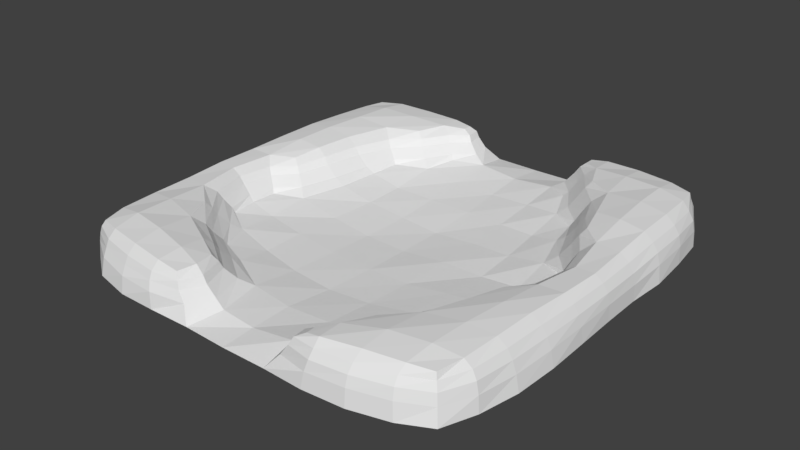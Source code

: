 # Source: Openinng1.blend  (saved by Blender 2.79.0; exported with 4.5.12 LTS)
import bpy
from mathutils import Matrix  # noqa: F401  (used for matrix-valued properties, if any)

bpy.ops.wm.read_factory_settings(use_empty=True)
scene = bpy.context.scene
scene.name = 'Scene'

# ---- collections
col_collection_1 = bpy.data.collections.new('Collection 1'); scene.collection.children.link(col_collection_1)

# ---- world
world_world = bpy.data.worlds.new('World'); scene.world = world_world
world_world.color = (0.05088, 0.05088, 0.05088)
world_world.use_sun_shadow = False
world_world.sun_shadow_jitter_overblur = 0.0
world_world.cycles.sampling_method = 'MANUAL'

# ---- meshes
me_grid_012 = bpy.data.meshes.new('Grid.012')
me_grid_012.from_pydata([(-49.83, -50.37, -0.172), (-42.43, -55.4, -0.1771), (-32.52, -57.54, -0.2241), (-22.61, -57.59, -0.247), (-11.67, -57.22, -0.4), (-0.2787, -57.52, -0.493), (11.48, -57.5, -0.4196), (22.15, -58.04, -0.2244), (32.8, -57.31, -0.135), (42.4, -54.74, -0.1922), (49.76, -50.99, -0.2185), (-53.74, -42.73, -0.1814), (32.84, 54.38, 6.675), (40.83, -8.061, 6.168), (42.21, 52.9, 6.592), (-8.526, -49.45, 1.335), (0.1562, -49.35, 0.371), (11.2, -48.82, 1.637), (17.27, -44.16, 2.334), (24.49, 36.91, 6.368), (20.13, 43.63, 6.403), (52.84, -42.59, -0.2887), (-55.4, -32.5, -0.1335), (54.03, -10.81, 6.486), (-28.31, -30.45, 2.287), (-21.44, -32.75, 1.655), (-11.13, -37.9, 1.12), (-0.3934, -38.54, 0.247), (10.77, -37.75, 0.3877), (21.11, -35.89, 1.381), (27.59, -30.9, 2.137), (48.99, 49.12, 6.48), (54.79, -32.52, -0.2888), (-55.65, -21.3, -0.1192), (-39.47, -17.79, 2.179), (-32.56, -21.77, 1.546), (-22.25, -23.57, -0.04858), (-11.55, -25.4, -0.6963), (-0.04268, -26.14, -1.041), (10.99, -25.4, -0.6906), (21.68, -23.76, 0.3263), (29.31, -22.67, 1.471), (52.42, 42.15, 6.439), (55.37, -21.4, -0.208), (-56.0, -10.88, -0.1142), (-40.2, -10.8, 2.227), (-33.5, -10.86, 0.4583), (-22.93, -12.04, -0.4198), (-11.31, -12.77, -1.182), (0.5128, -13.17, -1.297), (11.45, -13.18, -1.081), (21.99, -11.95, -0.206), (32.55, -11.49, 0.6926), (39.1, -6.74, 1.954), (55.09, -10.14, -0.2424), (-56.72, 0.006448, -0.1043), (-39.94, -4.03, 2.196), (-33.79, 0.2588, 1.151), (-22.68, 0.1216, -0.7929), (-11.38, -0.3894, -1.866), (0.1366, -0.7208, -1.944), (11.67, -0.02943, -1.052), (22.5, -0.1078, -0.9916), (32.42, -0.01144, -0.1737), (39.78, -0.2059, 1.878), (54.81, 0.4248, -0.2547), (-56.58, 11.57, -0.1659), (33.42, -23.26, 6.061), (-30.42, 11.79, 1.458), (-21.49, 12.23, -0.628), (-10.75, 12.27, -1.63), (0.2066, 11.61, -2.041), (11.41, 11.96, -1.309), (21.96, 11.21, -0.5849), (31.88, 10.82, 1.266), (38.5, 7.17, 2.101), (54.74, 11.07, -0.2236), (-56.37, 22.61, -0.0928), (36.5, -14.93, 5.942), (-29.09, 22.29, 1.734), (-21.16, 22.73, -0.2389), (-10.79, 23.77, -0.8564), (0.7385, 24.18, -0.969), (11.04, 23.67, -0.8298), (20.85, 22.64, -0.226), (28.47, 21.39, 1.63), (53.64, -21.7, 6.488), (55.46, 21.38, -0.173), (-55.32, 32.86, -0.1696), (53.66, 32.68, 6.823), (-27.87, 29.6, 2.207), (-20.73, 34.54, 1.311), (-10.72, 35.37, 0.09352), (-0.0655, 35.54, -0.4927), (10.86, 35.34, 0.05758), (20.74, 33.45, 1.462), (27.43, 28.79, 2.138), (29.81, -32.43, 6.326), (54.58, 32.44, -0.146), (-53.65, 42.85, -0.287), (33.12, 22.39, 6.529), (29.89, 30.47, 6.662), (-17.68, 41.73, 2.228), (-10.59, 45.9, 1.396), (-0.1323, 45.81, 0.4054), (10.99, 46.07, 1.348), (17.42, 41.49, 2.524), (16.72, -55.47, 6.263), (15.96, -51.18, 6.134), (53.19, 42.33, -0.239), (-49.43, 49.93, -0.2229), (-41.98, 54.17, -0.1739), (-32.78, 55.58, -0.1964), (-22.47, 55.33, -0.2895), (-11.79, 55.42, -0.3707), (0.09029, 55.87, -0.6253), (11.88, 55.8, -0.3956), (22.1, 55.62, -0.252), (32.29, 55.51, -0.1986), (42.46, 53.93, -0.2131), (49.67, 50.04, -0.2074), (-49.58, -42.68, 9.802), (-48.25, -48.74, 9.358), (-42.27, -50.51, 9.904), (-42.63, -43.67, 11.09), (-32.96, -52.21, 10.03), (-32.99, -45.32, 11.08), (-23.75, -53.44, 9.783), (-23.34, -47.46, 10.53), (-17.71, -53.55, 9.146), (-16.6, -49.08, 9.401), (19.9, -53.45, 9.346), (19.83, -51.11, 9.375), (23.54, -53.8, 10.16), (23.68, -48.01, 10.4), (32.9, -52.24, 10.64), (33.16, -45.31, 11.54), (42.01, -50.49, 10.57), (42.5, -43.63, 11.52), (47.56, -48.71, 10.1), (48.97, -42.48, 10.44), (-50.31, -32.71, 9.82), (-43.37, -33.61, 10.69), (-33.79, -35.88, 10.05), (-24.04, -40.76, 9.616), (-17.77, -43.88, 9.041), (26.87, -41.35, 10.22), (33.92, -35.62, 11.0), (42.97, -33.81, 11.52), (49.52, -32.82, 10.63), (-50.95, -21.52, 9.7), (-44.77, -22.39, 9.731), (-38.27, -27.73, 9.302), (37.33, -24.13, 10.38), (43.87, -22.61, 11.2), (49.88, -22.1, 10.72), (-52.01, -10.22, 9.675), (-47.27, -10.44, 9.469), (39.11, -16.33, 9.816), (44.39, -11.41, 10.25), (50.5, -11.03, 10.38), (-52.07, 0.906, 9.59), (-46.17, 1.234, 9.445), (-41.05, 5.438, 8.689), (46.28, -0.02009, 10.13), (51.0, -0.01258, 10.24), (-51.76, 11.74, 9.925), (-45.64, 11.97, 10.53), (-39.65, 12.75, 9.509), (44.3, 11.5, 10.54), (39.13, 16.21, 10.42), (50.42, 11.12, 10.4), (-51.33, 22.52, 10.15), (-44.93, 22.5, 10.85), (-38.19, 22.74, 9.693), (37.13, 23.58, 10.96), (43.77, 22.49, 11.72), (50.1, 22.15, 10.93), (-50.65, 32.72, 9.91), (-43.69, 32.94, 10.9), (-34.7, 34.01, 9.794), (-27.23, 39.03, 9.115), (33.84, 34.16, 11.01), (26.8, 39.0, 10.15), (43.02, 33.21, 11.92), (49.83, 32.83, 10.93), (-49.6, 42.36, 9.734), (-42.81, 42.96, 10.79), (-33.43, 43.83, 10.38), (-23.96, 45.81, 9.46), (-19.29, 48.94, 8.664), (23.78, 45.87, 10.36), (19.03, 49.16, 9.338), (33.15, 43.95, 11.54), (42.62, 43.01, 11.71), (49.17, 42.37, 10.63), (-48.25, 48.04, 9.638), (-42.24, 49.82, 10.05), (-33.18, 50.91, 9.701), (-24.09, 51.61, 9.247), (-19.44, 51.46, 8.633), (19.08, 51.65, 9.348), (23.83, 51.64, 10.21), (33.1, 50.64, 10.75), (42.45, 49.6, 10.61), (48.1, 48.14, 10.17), (23.36, 54.63, 6.423), (54.22, 0.1794, 6.526), (36.43, 14.69, 6.265), (48.67, -49.84, 6.575), (40.65, 8.088, 6.4), (42.52, 0.07489, 6.264), (16.85, 52.79, 6.01), (16.2, 48.75, 6.036), (32.76, -56.14, 6.802), (41.86, -53.74, 6.906), (54.09, 11.19, 6.461), (54.03, 21.89, 6.897), (51.94, -42.41, 6.609), (53.04, -32.55, 6.475), (19.95, -45.95, 6.322), (24.61, -39.58, 6.192), (23.48, -56.93, 6.516), (-42.21, 52.42, 6.183), (-43.8, -10.34, 6.019), (-42.69, -2.017, 5.769), (-49.46, 49.07, 6.249), (-52.47, 42.61, 6.146), (-54.77, -10.45, 6.582), (-38.54, 3.964, 5.358), (-16.19, -42.16, 5.556), (-13.56, -49.25, 5.578), (-22.85, -37.37, 5.725), (-55.18, 0.5998, 6.377), (-16.13, -54.79, 5.678), (-36.07, 12.15, 5.765), (-23.59, -56.42, 6.041), (-55.14, 11.65, 6.392), (-33.06, -55.49, 5.994), (-41.58, -19.31, 5.977), (-33.89, 21.85, 5.911), (-30.63, 30.93, 5.785), (-30.64, -32.53, 5.905), (-36.38, -25.76, 5.707), (-42.49, -53.31, 6.165), (-52.55, -42.59, 6.286), (-49.27, -49.83, 6.237), (-53.92, 32.93, 6.289), (-54.63, 22.58, 6.482), (-54.36, -21.55, 6.392), (-53.9, -32.58, 6.35), (-24.97, 37.42, 5.638), (-20.5, 43.8, 5.884), (-23.49, 54.27, 5.928), (-16.55, 48.38, 5.62), (-17.01, 52.64, 5.622), (-32.96, 54.05, 6.091), (13.82, -50.28, 3.171), (28.24, 29.37, 3.544), (54.33, 32.53, 4.2), (54.66, -21.51, 3.83), (34.59, -13.54, 2.661), (52.91, 42.15, 3.781), (54.75, -10.53, 3.843), (18.48, 42.36, 3.554), (42.2, 53.51, 3.931), (32.57, 55.09, 3.985), (22.65, 55.2, 3.716), (54.74, 0.3123, 3.897), (34.24, 13.14, 3.02), (39.16, 7.296, 3.407), (14.84, 52.8, 3.193), (32.71, -56.87, 4.222), (54.67, 11.14, 3.86), (52.53, -42.46, 3.77), (22.94, -37.95, 3.092), (14.63, -55.69, 3.289), (30.82, 21.62, 3.282), (28.28, -31.42, 3.315), (31.35, -22.69, 2.945), (49.23, 49.47, 3.88), (22.71, 35.32, 3.241), (39.52, -7.201, 3.195), (49.11, -50.28, 3.887), (40.95, 0.009117, 3.298), (13.92, 47.65, 3.059), (42.03, -54.36, 4.214), (54.88, 21.66, 4.221), (54.0, -32.49, 3.647), (18.34, -44.84, 3.443), (22.8, -57.57, 3.841), (17.76, -54.82, 8.227), (34.64, 23.08, 8.838), (31.16, -33.32, 8.684), (34.85, -23.84, 8.329), (48.42, 48.5, 8.53), (25.63, 37.91, 8.475), (41.98, -8.874, 8.276), (47.97, -49.14, 8.564), (43.76, 0.02884, 8.368), (17.46, 48.97, 7.948), (41.72, -52.52, 8.816), (52.56, 22.0, 8.981), (51.75, -32.54, 8.668), (21.29, -46.63, 8.431), (23.74, -55.69, 8.487), (17.33, -51.31, 8.114), (31.14, 31.55, 8.857), (52.24, 32.64, 8.939), (52.22, -21.86, 8.711), (37.83, -15.65, 8.116), (51.16, 42.02, 8.627), (52.76, -10.9, 8.611), (21.41, 44.33, 8.437), (42.12, 51.61, 8.677), (32.97, 52.97, 8.794), (23.85, 53.47, 8.456), (52.97, 0.08775, 8.558), (37.81, 15.47, 8.57), (41.87, 8.928, 8.527), (17.84, 52.43, 7.998), (32.81, -54.65, 8.806), (52.78, 11.13, 8.612), (50.8, -42.18, 8.612), (25.7, -40.4, 8.402), (-42.01, 53.35, 4.055), (-41.63, -10.51, 3.658), (-49.45, 49.47, 4.047), (-36.09, 2.415, 2.892), (-21.75, -34.98, 3.172), (-33.1, 11.79, 3.115), (-31.1, 21.75, 3.347), (-29.07, -30.79, 3.465), (-53.32, -42.51, 4.224), (-54.91, 32.92, 4.208), (-55.4, -21.49, 4.44), (-22.9, 35.97, 3.113), (-13.94, 47.26, 3.181), (-32.78, 55.03, 4.003), (-40.64, -3.43, 3.435), (-53.21, 42.62, 3.863), (-55.69, -10.67, 4.631), (-14.02, -40.27, 2.925), (-11.11, -49.1, 2.972), (-56.24, 0.3175, 4.495), (-14.23, -55.25, 3.29), (-23.02, -57.24, 3.8), (-56.23, 11.58, 4.358), (-32.83, -56.7, 3.826), (-39.84, -18.12, 3.543), (-28.48, 29.84, 3.379), (-34.47, -23.85, 3.215), (-42.36, -54.42, 4.103), (-49.47, -50.1, 4.237), (-55.79, 22.55, 4.466), (-54.96, -32.49, 4.362), (-18.53, 42.44, 3.477), (-22.88, 54.97, 3.729), (-14.79, 52.58, 3.38), (-43.84, -1.18, 7.562), (-51.66, 42.5, 7.924), (-53.92, -10.32, 8.229), (-16.79, -42.87, 7.379), (-14.5, -49.27, 7.467), (-54.23, 0.7124, 8.061), (-16.74, -54.36, 7.483), (-23.7, -55.53, 7.894), (-54.11, 11.67, 8.153), (-33.03, -54.51, 7.948), (-42.63, -20.07, 7.825), (-31.95, 31.77, 7.684), (-37.16, -26.56, 7.564), (-42.41, -52.52, 7.974), (-48.95, -49.47, 7.89), (-53.63, 22.57, 8.314), (-52.81, -32.59, 8.082), (-21.52, 44.42, 7.672), (-23.75, 53.5, 7.639), (-17.71, 52.4, 7.329), (-42.2, 51.72, 8.098), (-44.98, -10.4, 7.789), (-49.08, 48.71, 8.027), (-39.56, 4.531, 7.089), (-23.41, -38.42, 7.644), (-37.27, 12.42, 7.63), (-35.33, 22.2, 7.774), (-31.5, -33.55, 7.861), (-51.73, -42.6, 8.003), (-52.99, 32.84, 8.063), (-53.29, -21.51, 8.108), (-25.85, 38.06, 7.453), (-17.34, 48.7, 7.314), (-33.06, 53.16, 7.89)], [], [(364, 361, 156, 161), (307, 292, 175, 182), (294, 293, 147, 153), (308, 311, 195, 185), (4, 5, 16, 15), (5, 6, 17, 16), (309, 312, 160, 155), (382, 384, 168, 163), (362, 383, 144, 145), (297, 310, 158, 159), (363, 362, 145, 130), (365, 363, 130, 129), (383, 386, 143, 144), (367, 364, 161, 166), (15, 16, 27, 26), (16, 17, 28, 27), (17, 18, 29, 28), (366, 365, 129, 127), (310, 294, 153, 158), (295, 314, 204, 205), (300, 313, 191, 192), (311, 295, 205, 195), (24, 25, 36, 35), (25, 26, 37, 36), (26, 27, 38, 37), (27, 28, 39, 38), (28, 29, 40, 39), (29, 30, 41, 40), (312, 317, 165, 160), (384, 385, 174, 168), (313, 296, 183, 191), (34, 35, 46, 45), (35, 36, 47, 46), (36, 37, 48, 47), (37, 38, 49, 48), (38, 39, 50, 49), (39, 40, 51, 50), (40, 41, 52, 51), (314, 315, 203, 204), (368, 366, 127, 125), (299, 297, 159, 164), (45, 46, 57, 56), (46, 47, 58, 57), (47, 48, 59, 58), (48, 49, 60, 59), (49, 50, 61, 60), (50, 51, 62, 61), (51, 52, 63, 62), (52, 53, 64, 63), (370, 390, 181, 180), (315, 316, 202, 203), (374, 367, 166, 172), (57, 58, 69, 68), (58, 59, 70, 69), (59, 60, 71, 70), (60, 61, 72, 71), (61, 62, 73, 72), (62, 63, 74, 73), (63, 64, 75, 74), (375, 387, 121, 141), (372, 368, 125, 123), (371, 369, 151, 152), (68, 69, 80, 79), (69, 70, 81, 80), (70, 71, 82, 81), (71, 72, 83, 82), (72, 73, 84, 83), (73, 74, 85, 84), (316, 320, 201, 202), (317, 322, 171, 165), (385, 370, 180, 174), (298, 323, 140, 139), (79, 80, 91, 90), (80, 81, 92, 91), (81, 82, 93, 92), (82, 83, 94, 93), (83, 84, 95, 94), (84, 85, 96, 95), (386, 371, 152, 143), (376, 391, 190, 189), (318, 319, 169, 170), (301, 298, 139, 137), (319, 299, 164, 169), (91, 92, 103, 102), (92, 93, 104, 103), (93, 94, 105, 104), (94, 95, 106, 105), (373, 372, 123, 122), (320, 300, 192, 201), (387, 373, 122, 121), (388, 374, 172, 178), (389, 375, 141, 150), (390, 376, 189, 181), (321, 301, 137, 135), (103, 104, 115, 114), (104, 105, 116, 115), (322, 302, 177, 171), (323, 303, 149, 140), (378, 377, 199, 200), (391, 378, 200, 190), (122, 123, 124, 121), (123, 125, 126, 124), (125, 127, 128, 126), (127, 129, 130, 128), (131, 133, 134, 132), (133, 135, 136, 134), (135, 137, 138, 136), (137, 139, 140, 138), (121, 124, 142, 141), (124, 126, 143, 142), (126, 128, 144, 143), (128, 130, 145, 144), (134, 136, 147, 146), (136, 138, 148, 147), (138, 140, 149, 148), (141, 142, 151, 150), (142, 143, 152, 151), (147, 148, 154, 153), (148, 149, 155, 154), (150, 151, 157, 156), (153, 154, 159, 158), (154, 155, 160, 159), (156, 157, 162, 161), (159, 160, 165, 164), (161, 162, 167, 166), (162, 163, 168, 167), (164, 165, 171, 169), (166, 167, 173, 172), (167, 168, 174, 173), (170, 169, 176, 175), (169, 171, 177, 176), (172, 173, 179, 178), (173, 174, 180, 179), (175, 176, 184, 182), (176, 177, 185, 184), (178, 179, 187, 186), (179, 180, 188, 187), (180, 181, 189, 188), (183, 182, 193, 191), (182, 184, 194, 193), (184, 185, 195, 194), (186, 187, 197, 196), (187, 188, 198, 197), (188, 189, 199, 198), (189, 190, 200, 199), (192, 191, 202, 201), (191, 193, 203, 202), (193, 194, 204, 203), (194, 195, 205, 204), (381, 360, 186, 196), (296, 307, 182, 183), (380, 359, 162, 157), (306, 291, 131, 132), (379, 381, 196, 197), (324, 304, 134, 146), (303, 309, 155, 149), (302, 308, 185, 177), (291, 305, 133, 131), (359, 382, 163, 162), (392, 379, 197, 198), (292, 318, 170, 175), (361, 389, 150, 156), (293, 324, 146, 147), (360, 388, 178, 186), (304, 306, 132, 134), (377, 392, 198, 199), (369, 380, 157, 151), (305, 321, 135, 133), (290, 272, 214, 222), (289, 257, 108, 220), (278, 275, 221, 97), (277, 269, 208, 100), (276, 290, 222, 107), (287, 259, 89, 217), (288, 260, 86, 219), (275, 289, 220, 221), (257, 276, 107, 108), (281, 258, 101, 19), (274, 288, 219, 218), (273, 287, 217, 216), (272, 286, 215, 214), (271, 285, 213, 212), (270, 284, 211, 210), (286, 283, 209, 215), (269, 270, 210, 208), (283, 274, 218, 209), (268, 273, 216, 207), (267, 271, 212, 206), (266, 267, 206, 12), (284, 282, 13, 211), (265, 266, 12, 14), (264, 281, 19, 20), (263, 268, 207, 23), (262, 280, 31, 42), (285, 264, 20, 213), (280, 265, 14, 31), (261, 279, 67, 78), (282, 261, 78, 13), (260, 263, 23, 86), (259, 262, 42, 89), (279, 278, 97, 67), (258, 277, 100, 101), (349, 326, 224, 239), (357, 338, 256, 253), (340, 334, 247, 227), (341, 335, 249, 228), (338, 325, 223, 256), (339, 328, 229, 225), (325, 327, 226, 223), (326, 339, 225, 224), (327, 340, 227, 226), (337, 358, 255, 254), (358, 357, 253, 255), (336, 356, 252, 251), (335, 355, 250, 249), (334, 354, 248, 247), (333, 353, 246, 245), (353, 352, 244, 246), (356, 337, 254, 252), (332, 351, 243, 242), (331, 350, 241, 240), (351, 349, 239, 243), (352, 348, 238, 244), (355, 333, 245, 250), (354, 347, 237, 248), (350, 336, 251, 241), (348, 346, 236, 238), (330, 331, 240, 235), (346, 345, 234, 236), (347, 344, 233, 237), (329, 332, 242, 232), (345, 343, 231, 234), (343, 342, 230, 231), (342, 329, 232, 230), (328, 330, 235, 229), (344, 341, 228, 233), (96, 85, 277, 258), (41, 30, 278, 279), (98, 109, 262, 259), (43, 54, 263, 260), (53, 52, 261, 282), (52, 41, 279, 261), (120, 119, 265, 280), (105, 106, 264, 285), (109, 120, 280, 262), (54, 65, 268, 263), (106, 95, 281, 264), (119, 118, 266, 265), (64, 53, 282, 284), (118, 117, 267, 266), (117, 116, 271, 267), (65, 76, 273, 268), (10, 21, 274, 283), (74, 75, 270, 269), (9, 10, 283, 286), (75, 64, 284, 270), (116, 105, 285, 271), (8, 9, 286, 272), (76, 87, 287, 273), (21, 32, 288, 274), (95, 96, 258, 281), (17, 6, 276, 257), (29, 18, 289, 275), (32, 43, 260, 288), (87, 98, 259, 287), (6, 7, 290, 276), (85, 74, 269, 277), (30, 29, 275, 278), (18, 17, 257, 289), (7, 8, 272, 290), (222, 214, 321, 305), (220, 108, 306, 304), (97, 221, 324, 293), (100, 208, 318, 292), (107, 222, 305, 291), (217, 89, 308, 302), (219, 86, 309, 303), (221, 220, 304, 324), (108, 107, 291, 306), (19, 101, 307, 296), (218, 219, 303, 323), (216, 217, 302, 322), (214, 215, 301, 321), (212, 213, 300, 320), (210, 211, 299, 319), (215, 209, 298, 301), (208, 210, 319, 318), (209, 218, 323, 298), (207, 216, 322, 317), (206, 212, 320, 316), (12, 206, 316, 315), (211, 13, 297, 299), (14, 12, 315, 314), (20, 19, 296, 313), (23, 207, 317, 312), (42, 31, 295, 311), (213, 20, 313, 300), (31, 14, 314, 295), (78, 67, 294, 310), (13, 78, 310, 297), (86, 23, 312, 309), (89, 42, 311, 308), (67, 97, 293, 294), (101, 100, 292, 307), (55, 44, 341, 344), (57, 68, 330, 328), (26, 25, 329, 342), (15, 26, 342, 343), (4, 15, 343, 345), (25, 24, 332, 329), (66, 55, 344, 347), (3, 4, 345, 346), (68, 79, 331, 330), (2, 3, 346, 348), (90, 91, 336, 350), (77, 66, 347, 354), (22, 11, 333, 355), (1, 2, 348, 352), (35, 34, 349, 351), (79, 90, 350, 331), (24, 35, 351, 332), (102, 103, 337, 356), (0, 1, 352, 353), (11, 0, 353, 333), (88, 77, 354, 334), (33, 22, 355, 335), (91, 102, 356, 336), (114, 113, 357, 358), (103, 114, 358, 337), (110, 99, 340, 327), (45, 56, 339, 326), (111, 110, 327, 325), (56, 57, 328, 339), (112, 111, 325, 338), (44, 33, 335, 341), (99, 88, 334, 340), (113, 112, 338, 357), (34, 45, 326, 349), (239, 224, 380, 369), (253, 256, 392, 377), (227, 247, 388, 360), (228, 249, 389, 361), (256, 223, 379, 392), (225, 229, 382, 359), (223, 226, 381, 379), (224, 225, 359, 380), (226, 227, 360, 381), (254, 255, 378, 391), (255, 253, 377, 378), (251, 252, 376, 390), (249, 250, 375, 389), (247, 248, 374, 388), (245, 246, 373, 387), (246, 244, 372, 373), (252, 254, 391, 376), (242, 243, 371, 386), (240, 241, 370, 385), (243, 239, 369, 371), (244, 238, 368, 372), (250, 245, 387, 375), (248, 237, 367, 374), (241, 251, 390, 370), (238, 236, 366, 368), (235, 240, 385, 384), (236, 234, 365, 366), (237, 233, 364, 367), (232, 242, 386, 383), (234, 231, 363, 365), (231, 230, 362, 363), (230, 232, 383, 362), (229, 235, 384, 382), (233, 228, 361, 364)])
me_grid_012.use_remesh_preserve_volume = False
me_grid_012.use_remesh_preserve_attributes = False
me_grid_012.use_mirror_vertex_groups = False
me_grid_012.update()

# ---- objects
ob_grid = bpy.data.objects.new('Grid', me_grid_012)

# ---- transforms, parenting, visibility, modifiers, constraints
ob_grid.location = (0.0, 0.0, 0.0)
ob_grid.lineart.crease_threshold = 0.0

# ---- collection membership
col_collection_1.objects.link(ob_grid)

# ---- scene / render settings (as saved in the file)
scene.frame_start = 1; scene.frame_end = 250; scene.frame_set(1)
scene.render.engine = 'BLENDER_EEVEE_NEXT'
scene.render.resolution_percentage = 50
scene.render.dither_intensity = 0.0
scene.cycles.use_denoising = False
scene.cycles.samples = 128
scene.cycles.sampling_pattern = 'TABULATED_SOBOL'
scene.cycles.use_adaptive_sampling = False
scene.cycles.use_light_tree = False
scene.cycles.blur_glossy = 0.0
scene.cycles.sample_clamp_indirect = 0.0
scene.view_settings.view_transform = 'Standard'
bpy.context.view_layer.update()

# ---- added for rendering (the .blend has no active camera and no usable light): camera, sun
cam_auto = bpy.data.cameras.new('AutoCamera')
cam_auto.lens = 50.0
cam_auto.sensor_width = 36.0
cam_auto.clip_end = 2605.84
ob_auto_camera = bpy.data.objects.new('AutoCamera', cam_auto)
scene.collection.objects.link(ob_auto_camera)
ob_auto_camera.location = (147.852, -179.266, 123.724)
ob_auto_camera.rotation_euler = (1.09748, -7.21219e-08, 0.694738)
scene.camera = ob_auto_camera
light_auto_sun = bpy.data.lights.new('AutoSun', 'SUN')
light_auto_sun.energy = 3.0
light_auto_sun.angle = 0.0523599
ob_auto_sun = bpy.data.objects.new('AutoSun', light_auto_sun)
scene.collection.objects.link(ob_auto_sun)
ob_auto_sun.rotation_euler = (0.872665, 0.174533, 0.523599)
bpy.context.view_layer.update()
